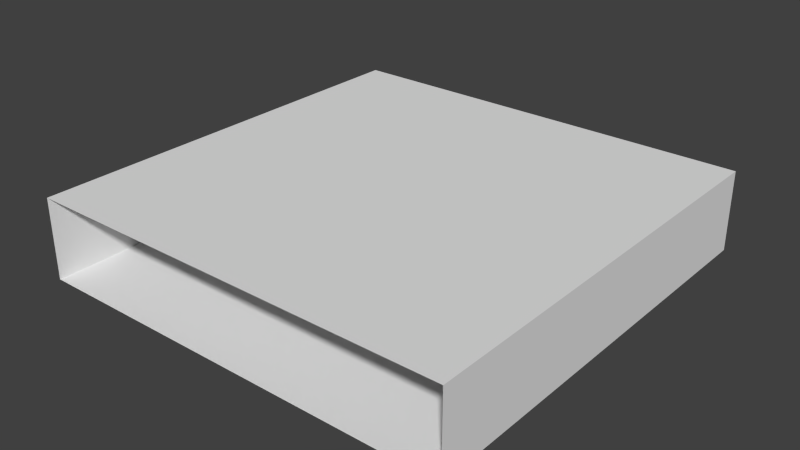 # Source: door_upper.blend  (saved by Blender 2.74.0; exported with 4.5.12 LTS)
import bpy
from mathutils import Matrix  # noqa: F401  (used for matrix-valued properties, if any)

bpy.ops.wm.read_factory_settings(use_empty=True)
scene = bpy.context.scene
scene.name = 'Scene'

# ---- collections
col_collection_1 = bpy.data.collections.new('Collection 1'); scene.collection.children.link(col_collection_1)

# ---- materials (node trees are filled in below, after node groups)
mat_normal = bpy.data.materials.new('normal')
mat_normal.alpha_threshold = 0.0
mat_normal.use_transparent_shadow = False
mat_normal.roughness = 0.5
mat_normal.line_color = (0.0, 0.0, 0.0, 1.0)

# ---- material node trees

# ---- world
world_world = bpy.data.worlds.new('World'); scene.world = world_world
world_world.color = (0.05088, 0.05088, 0.05088)
world_world.use_sun_shadow = False
world_world.sun_shadow_jitter_overblur = 0.0
world_world.cycles.sampling_method = 'MANUAL'
world_world.cycles.sample_map_resolution = 256

# ---- meshes
me_cube = bpy.data.meshes.new('Cube')
me_cube.from_pydata([(0.5, 0.5, -0.5), (0.5, -0.5, -0.5), (-0.5, -0.5, -0.5), (-0.5, 0.5, -0.5), (0.5, 0.5, -0.3125), (0.5, -0.5, -0.3125), (-0.5, -0.5, -0.3125), (-0.5, 0.5, -0.3125)], [], [(0, 1, 2, 3), (4, 7, 6, 5), (0, 4, 5, 1), (2, 6, 7, 3), (4, 0, 3, 7)])
_uv = me_cube.uv_layers.new(name='normal')
_uv.uv.foreach_set('vector', [1.0, 1.0, 1.0, 0.0, 0.0, 0.0, 0.0, 1.0, 0.9999, 0.9999, 0.0001005, 0.9999, 9.998e-05, 0.0001008, 0.9999, 9.998e-05, 1.0, 0.8125, 1.0, 1.0, 0.0, 1.0, 0.0, 0.8125, 0.0, 0.0, 0.1875, 0.0, 0.1875, 1.0, 0.0, 1.0, 1.0, 0.8125, 1.0, 1.0, 0.0, 1.0, 0.0, 0.8125])
me_cube.materials.append(mat_normal)
me_cube.use_remesh_preserve_volume = False
me_cube.use_remesh_preserve_attributes = False
me_cube.use_mirror_vertex_groups = False
me_cube.update()

# ---- objects
ob_door_upper = bpy.data.objects.new('DOOR_UPPER', me_cube)

# ---- transforms, parenting, visibility, modifiers, constraints
ob_door_upper.location = (0.0, 0.0, 0.0)
ob_door_upper.lock_rotations_4d = False
ob_door_upper.empty_display_type = 'ARROWS'
ob_door_upper.lineart.crease_threshold = 0.0

# ---- collection membership
col_collection_1.objects.link(ob_door_upper)

# ---- scene / render settings (as saved in the file)
scene.frame_start = 1; scene.frame_end = 250; scene.frame_set(1)
scene.render.engine = 'BLENDER_EEVEE_NEXT'
scene.render.resolution_percentage = 50
scene.render.dither_intensity = 0.0
scene.cycles.use_denoising = False
scene.cycles.samples = 10
scene.cycles.sampling_pattern = 'TABULATED_SOBOL'
scene.cycles.light_sampling_threshold = 0.0
scene.cycles.use_adaptive_sampling = False
scene.cycles.use_light_tree = False
scene.cycles.blur_glossy = 0.0
scene.cycles.pixel_filter_type = 'GAUSSIAN'
scene.cycles.sample_clamp_indirect = 0.0
scene.view_settings.view_transform = 'Standard'
bpy.context.view_layer.update()

# ---- added for rendering (the .blend has no active camera and no usable light): camera, sun
cam_auto = bpy.data.cameras.new('AutoCamera')
cam_auto.lens = 50.0
cam_auto.sensor_width = 36.0
cam_auto.clip_end = 1000.0
ob_auto_camera = bpy.data.objects.new('AutoCamera', cam_auto)
scene.collection.objects.link(ob_auto_camera)
ob_auto_camera.location = (1.31992, -1.5839, 0.649683)
ob_auto_camera.rotation_euler = (1.09748, -7.21219e-08, 0.694738)
scene.camera = ob_auto_camera
light_auto_sun = bpy.data.lights.new('AutoSun', 'SUN')
light_auto_sun.energy = 3.0
light_auto_sun.angle = 0.0523599
ob_auto_sun = bpy.data.objects.new('AutoSun', light_auto_sun)
scene.collection.objects.link(ob_auto_sun)
ob_auto_sun.rotation_euler = (0.872665, 0.174533, 0.523599)
bpy.context.view_layer.update()
